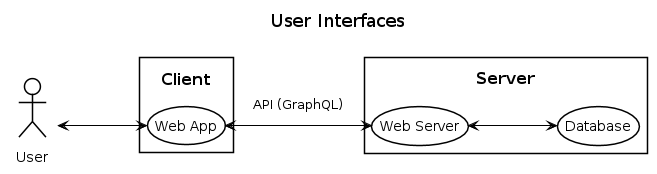

The diagram above was rendered by PlantUML. Its source (embedded in the PNG):
@startuml



skinparam Shadowing false
skinparam Padding 10
skinparam ArrowColor black
skinparam RectangleFontSize 16
skinparam UsecaseBorderColor black
skinparam UsecaseBackgroundColor none
skinparam ActorBorderColor black
skinparam ActorBackgroundColor none

title
User Interfaces
end title

rectangle Server {
    usecase "Web Server" as WS
    usecase "Database" as DB
}

rectangle Client {
    usecase "Web App" as WA
}

actor User

User <-> WA : \t
WA <-> WS : API (GraphQL)
WS <-> DB : \t
@enduml